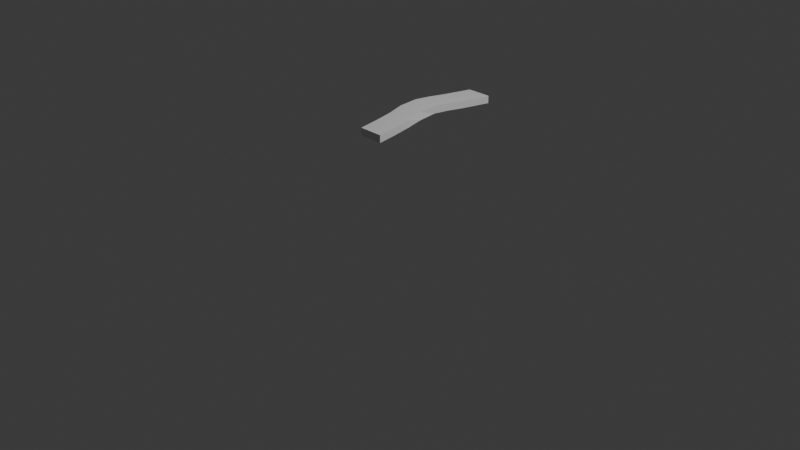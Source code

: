 # Source: DesertBones.blend  (saved by Blender 5.1.30; exported with 4.5.12 LTS)
import bpy
from mathutils import Matrix  # noqa: F401  (used for matrix-valued properties, if any)

bpy.ops.wm.read_factory_settings(use_empty=True)
scene = bpy.context.scene
scene.name = 'Scene'

# ---- collections
col_collection = bpy.data.collections.new('Collection'); scene.collection.children.link(col_collection)

# ---- materials (node trees are filled in below, after node groups)
mat_material = bpy.data.materials.new('Material')
mat_material.alpha_threshold = 0.0
mat_material.use_backface_culling_lightprobe_volume = False
mat_material.roughness = 0.5
mat_material.line_color = (0.0, 0.0, 0.0, 1.0)

# ---- material node trees
mat_material.use_nodes = True; mat_material.node_tree.nodes.clear()
_N = mat_material.node_tree.nodes; _L = mat_material.node_tree.links
n0 = _N.new('ShaderNodeOutputMaterial'); n0.name = 'Material Output'; n0.location = (200, 100)
n1 = _N.new('ShaderNodeBsdfPrincipled'); n1.name = 'Principled BSDF'; n1.location = (-200, 100)
_L.new(n1.outputs[0], n0.inputs[0])
n0.is_active_output = True

# ---- world
world_world = bpy.data.worlds.new('World'); scene.world = world_world
world_world.use_nodes = True; world_world.node_tree.nodes.clear()
_N = world_world.node_tree.nodes; _L = world_world.node_tree.links
n0 = _N.new('ShaderNodeOutputWorld'); n0.name = 'World Output'; n0.location = (200, 100)
n1 = _N.new('ShaderNodeBackground'); n1.name = 'Background'; n1.location = (-200, 100)
n1.inputs[0].default_value = (0.05088, 0.05088, 0.05088, 1.0)
_L.new(n1.outputs[0], n0.inputs[0])
n0.is_active_output = True
world_world.color = (0.05088, 0.05088, 0.05088)
world_world.sun_shadow_jitter_overblur = 0.0

# ---- cameras
cam_camera = bpy.data.cameras.new('Camera')
cam_camera.clip_end = 100.0
cam_camera.ortho_scale = 7.314

# ---- lights
light_light = bpy.data.lights.new('Light', 'POINT')
light_light.energy = 1000.0
light_light.shadow_soft_size = 0.1

# ---- meshes
me_cube = bpy.data.meshes.new('Cube')
me_cube.from_pydata([(0.0936, 0.3891, 0.1166), (0.0936, 0.3891, 0.03773), (0.1515, -0.3891, 0.03943), (0.1515, -0.3891, -0.03943), (-0.1718, 0.3891, 0.1166), (-0.1718, 0.3891, 0.03773), (-0.114, -0.3891, 0.03943), (-0.114, -0.3891, -0.03943), (-0.1676, 0.1945, 0.02087), (-0.1381, 0.0, 0.001124), (-0.1215, -0.1945, -0.01852), (0.0847, 0.1945, 0.09973), (0.1253, 0.0, 0.07998), (0.1439, -0.1945, 0.06034), (-0.1215, -0.1945, 0.06034), (-0.1402, 0.0, 0.07998), (-0.1807, 0.1945, 0.09973), (0.1439, -0.1945, -0.01852), (0.1273, 0.0, 0.001124), (0.09782, 0.1945, 0.02087), (0.1147, 1.152, -0.03943), (-0.1507, 1.152, -0.03943), (0.1147, 1.152, 0.03943), (-0.1507, 1.152, 0.03943), (-0.1686, 0.5798, 0.09973), (-0.1537, 0.7705, 0.07998), (-0.1502, 0.9613, 0.06034), (-0.1502, 0.9613, -0.01852), (-0.1537, 0.7705, 0.001124), (-0.1686, 0.5798, 0.02087), (0.1153, 0.9613, -0.01852), (0.1117, 0.7705, 0.001124), (0.09686, 0.5798, 0.02087), (0.09686, 0.5798, 0.09973), (0.1117, 0.7705, 0.07998), (0.1153, 0.9613, 0.06034)], [], [(13, 14, 6, 2), (3, 2, 6, 7), (8, 16, 4, 5), (10, 17, 3, 7), (17, 13, 2, 3), (27, 26, 23, 21), (1, 0, 11, 19), (19, 11, 12, 18), (18, 12, 13, 17), (5, 1, 19, 8), (8, 19, 18, 9), (9, 18, 17, 10), (7, 6, 14, 10), (10, 14, 15, 9), (9, 15, 16, 8), (0, 4, 16, 11), (11, 16, 15, 12), (12, 15, 14, 13), (21, 23, 22, 20), (30, 27, 21, 20), (26, 35, 22, 23), (35, 30, 20, 22), (0, 1, 32, 33), (33, 32, 31, 34), (34, 31, 30, 35), (4, 0, 33, 24), (24, 33, 34, 25), (25, 34, 35, 26), (1, 5, 29, 32), (32, 29, 28, 31), (31, 28, 27, 30), (5, 4, 24, 29), (29, 24, 25, 28), (28, 25, 26, 27)])
_uv = me_cube.uv_layers.new(name='UVMap')
_uv.uv.foreach_set('vector', [0.625, 0.6875, 0.875, 0.6875, 0.875, 0.75, 0.625, 0.75, 0.375, 0.75, 0.625, 0.75, 0.625, 1.0, 0.375, 1.0, 0.375, 0.1875, 0.625, 0.1875, 0.625, 0.25, 0.375, 0.25, 0.125, 0.6875, 0.375, 0.6875, 0.375, 0.75, 0.125, 0.75, 0.375, 0.6875, 0.625, 0.6875, 0.625, 0.75, 0.375, 0.75, 0.375, 0.25, 0.625, 0.25, 0.625, 0.25, 0.375, 0.25, 0.375, 0.5, 0.625, 0.5, 0.625, 0.5625, 0.375, 0.5625, 0.375, 0.5625, 0.625, 0.5625, 0.625, 0.625, 0.375, 0.625, 0.375, 0.625, 0.625, 0.625, 0.625, 0.6875, 0.375, 0.6875, 0.125, 0.5, 0.375, 0.5, 0.375, 0.5625, 0.125, 0.5625, 0.125, 0.5625, 0.375, 0.5625, 0.375, 0.625, 0.125, 0.625, 0.125, 0.625, 0.375, 0.625, 0.375, 0.6875, 0.125, 0.6875, 0.375, 0.0, 0.625, 0.0, 0.625, 0.0625, 0.375, 0.0625, 0.375, 0.0625, 0.625, 0.0625, 0.625, 0.125, 0.375, 0.125, 0.375, 0.125, 0.625, 0.125, 0.625, 0.1875, 0.375, 0.1875, 0.625, 0.5, 0.875, 0.5, 0.875, 0.5625, 0.625, 0.5625, 0.625, 0.5625, 0.875, 0.5625, 0.875, 0.625, 0.625, 0.625, 0.625, 0.625, 0.875, 0.625, 0.875, 0.6875, 0.625, 0.6875, 0.375, 0.25, 0.625, 0.25, 0.625, 0.5, 0.375, 0.5, 0.375, 0.5, 0.125, 0.5, 0.125, 0.5, 0.375, 0.5, 0.875, 0.5, 0.625, 0.5, 0.625, 0.5, 0.875, 0.5, 0.625, 0.5, 0.375, 0.5, 0.375, 0.5, 0.625, 0.5, 0.625, 0.5, 0.375, 0.5, 0.375, 0.5, 0.625, 0.5, 0.625, 0.5, 0.375, 0.5, 0.375, 0.5, 0.625, 0.5, 0.625, 0.5, 0.375, 0.5, 0.375, 0.5, 0.625, 0.5, 0.875, 0.5, 0.625, 0.5, 0.625, 0.5, 0.875, 0.5, 0.875, 0.5, 0.625, 0.5, 0.625, 0.5, 0.875, 0.5, 0.875, 0.5, 0.625, 0.5, 0.625, 0.5, 0.875, 0.5, 0.375, 0.5, 0.125, 0.5, 0.125, 0.5, 0.375, 0.5, 0.375, 0.5, 0.125, 0.5, 0.125, 0.5, 0.375, 0.5, 0.375, 0.5, 0.125, 0.5, 0.125, 0.5, 0.375, 0.5, 0.375, 0.25, 0.625, 0.25, 0.625, 0.25, 0.375, 0.25, 0.375, 0.25, 0.625, 0.25, 0.625, 0.25, 0.375, 0.25, 0.375, 0.25, 0.625, 0.25, 0.625, 0.25, 0.375, 0.25])
me_cube.materials.append(mat_material)
me_cube.use_mirror_vertex_groups = False
me_cube.update()

# ---- objects
ob_cube = bpy.data.objects.new('Cube', me_cube)
ob_light = bpy.data.objects.new('Light', light_light)
ob_camera = bpy.data.objects.new('Camera', cam_camera)

# ---- transforms, parenting, visibility, modifiers, constraints
ob_cube.location = (0.0, 0.0, 1.02)
ob_cube.lock_rotations_4d = False
ob_cube.empty_display_type = 'ARROWS'
ob_cube.lineart.crease_threshold = 0.0
ob_light.location = (4.076, 1.005, 5.904)
ob_light.rotation_euler = (0.6503, 0.05522, 1.866)
ob_light.lock_rotations_4d = False
ob_light.empty_display_type = 'ARROWS'
ob_light.color = (0.0, 0.0, 0.0, 0.0)
ob_light.lineart.crease_threshold = 0.0
ob_camera.location = (7.359, -6.926, 4.958)
ob_camera.rotation_euler = (1.109, 0.0, 0.8149)
ob_camera.lock_rotations_4d = False
ob_camera.empty_display_type = 'ARROWS'
ob_camera.color = (0.0, 0.0, 0.0, 0.0)
ob_camera.display_type = 'WIRE'
ob_camera.lineart.crease_threshold = 0.0

# ---- collection membership
col_collection.objects.link(ob_cube)
col_collection.objects.link(ob_light)
col_collection.objects.link(ob_camera)

# ---- scene / render settings (as saved in the file)
scene.camera = ob_camera
scene.frame_start = 1; scene.frame_end = 250; scene.frame_set(1)
scene.render.engine = 'BLENDER_EEVEE_NEXT'
scene.render.bake_bias = 0.0
scene.render.bake_samples = 0
scene.cycles.sampling_pattern = 'TABULATED_SOBOL'
scene.eevee.use_volume_custom_range = False
bpy.context.view_layer.update()
